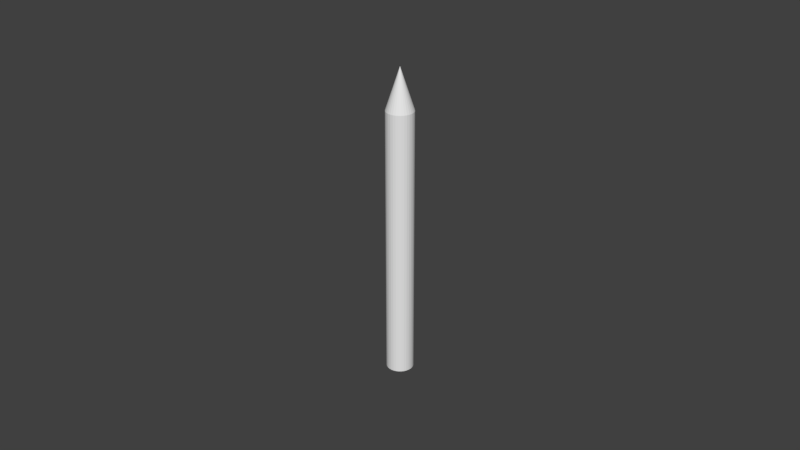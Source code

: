 # Source: Marker.blend  (saved by Blender 2.78.0; exported with 4.5.12 LTS)
import bpy
from mathutils import Matrix  # noqa: F401  (used for matrix-valued properties, if any)

bpy.ops.wm.read_factory_settings(use_empty=True)
scene = bpy.context.scene
scene.name = 'Scene'

# ---- collections
col_collection_1 = bpy.data.collections.new('Collection 1'); scene.collection.children.link(col_collection_1)

# ---- world
world_world = bpy.data.worlds.new('World'); scene.world = world_world
world_world.color = (0.05088, 0.05088, 0.05088)
world_world.use_sun_shadow = False
world_world.sun_shadow_jitter_overblur = 0.0
world_world.cycles.sampling_method = 'MANUAL'

# ---- meshes
me_cone = bpy.data.meshes.new('Cone')
me_cone.from_pydata([(-3.227e-10, 0.004214, -0.01316), (0.0008222, 0.004133, -0.01316), (0.001613, 0.003894, -0.01316), (0.002341, 0.003504, -0.01316), (0.00298, 0.00298, -0.01316), (0.003504, 0.002341, -0.01316), (0.003894, 0.001613, -0.01316), (0.004133, 0.0008222, -0.01316), (0.004214, -2.73e-09, -0.01316), (1.778e-10, -1.847e-09, -0.0002405), (0.004133, -0.0008222, -0.01316), (0.003894, -0.001613, -0.01316), (0.003504, -0.002341, -0.01316), (0.00298, -0.00298, -0.01316), (0.002341, -0.003504, -0.01316), (0.001613, -0.003894, -0.01316), (0.0008222, -0.004133, -0.01316), (-1.696e-09, -0.004214, -0.01316), (-0.0008222, -0.004133, -0.01316), (-0.001613, -0.003894, -0.01316), (-0.002341, -0.003504, -0.01316), (-0.00298, -0.00298, -0.01316), (-0.003504, -0.002341, -0.01316), (-0.003894, -0.001613, -0.01316), (-0.004133, -0.0008222, -0.01316), (-0.004214, 1.021e-09, -0.01316), (-0.004133, 0.0008222, -0.01316), (-0.003894, 0.001613, -0.01316), (-0.003504, 0.002341, -0.01316), (-0.00298, 0.00298, -0.01316), (-0.002341, 0.003504, -0.01316), (-0.001613, 0.003894, -0.01316), (-0.0008222, 0.004133, -0.01316), (-3.227e-10, 0.004214, -0.09758), (0.0008222, 0.004133, -0.09758), (0.001613, 0.003894, -0.09758), (0.002341, 0.003504, -0.09758), (0.00298, 0.00298, -0.09758), (0.003504, 0.002341, -0.09758), (0.003894, 0.001613, -0.09758), (0.004133, 0.0008222, -0.09758), (0.004214, -2.73e-09, -0.09758), (0.004133, -0.0008222, -0.09758), (0.003894, -0.001613, -0.09758), (0.003504, -0.002341, -0.09758), (0.00298, -0.00298, -0.09758), (0.002341, -0.003504, -0.09758), (0.001613, -0.003894, -0.09758), (0.0008222, -0.004133, -0.09758), (-1.696e-09, -0.004214, -0.09758), (-0.0008222, -0.004133, -0.09758), (-0.001613, -0.003894, -0.09758), (-0.002341, -0.003504, -0.09758), (-0.00298, -0.00298, -0.09758), (-0.003504, -0.002341, -0.09758), (-0.003894, -0.001613, -0.09758), (-0.004133, -0.0008222, -0.09758), (-0.004214, 1.021e-09, -0.09758), (-0.004133, 0.0008222, -0.09758), (-0.003894, 0.001613, -0.09758), (-0.003504, 0.002341, -0.09758), (-0.00298, 0.00298, -0.09758), (-0.002341, 0.003504, -0.09758), (-0.001613, 0.003894, -0.09758), (-0.0008222, 0.004133, -0.09758)], [], [(0, 9, 1), (1, 9, 2), (2, 9, 3), (3, 9, 4), (4, 9, 5), (5, 9, 6), (6, 9, 7), (7, 9, 8), (8, 9, 10), (10, 9, 11), (11, 9, 12), (12, 9, 13), (13, 9, 14), (14, 9, 15), (15, 9, 16), (16, 9, 17), (17, 9, 18), (18, 9, 19), (19, 9, 20), (20, 9, 21), (21, 9, 22), (22, 9, 23), (23, 9, 24), (24, 9, 25), (25, 9, 26), (26, 9, 27), (27, 9, 28), (28, 9, 29), (29, 9, 30), (30, 9, 31), (31, 9, 32), (32, 9, 0), (30, 31, 63, 62), (10, 11, 43, 42), (3, 4, 37, 36), (17, 18, 50, 49), (24, 25, 57, 56), (31, 32, 64, 63), (11, 12, 44, 43), (4, 5, 38, 37), (18, 19, 51, 50), (32, 0, 33, 64), (25, 26, 58, 57), (12, 13, 45, 44), (5, 6, 39, 38), (19, 20, 52, 51), (26, 27, 59, 58), (13, 14, 46, 45), (6, 7, 40, 39), (20, 21, 53, 52), (0, 1, 34, 33), (27, 28, 60, 59), (14, 15, 47, 46), (7, 8, 41, 40), (21, 22, 54, 53), (28, 29, 61, 60), (1, 2, 35, 34), (15, 16, 48, 47), (22, 23, 55, 54), (29, 30, 62, 61), (8, 10, 42, 41), (2, 3, 36, 35), (16, 17, 49, 48), (23, 24, 56, 55), (33, 34, 35, 36, 37, 38, 39, 40, 41, 42, 43, 44, 45, 46, 47, 48, 49, 50, 51, 52, 53, 54, 55, 56, 57, 58, 59, 60, 61, 62, 63, 64)])
_k = set([(0, 1), (0, 32), (1, 2), (2, 3), (3, 4), (4, 5), (5, 6), (6, 7), (7, 8), (8, 10), (10, 11), (11, 12), (12, 13), (13, 14), (14, 15), (15, 16), (16, 17), (17, 18), (18, 19), (19, 20), (20, 21), (21, 22), (22, 23), (23, 24), (24, 25), (25, 26), (26, 27), (27, 28), (28, 29), (29, 30), (30, 31), (31, 32), (33, 34), (33, 64), (34, 35), (35, 36), (36, 37), (37, 38), (38, 39), (39, 40), (40, 41), (41, 42), (42, 43), (43, 44), (44, 45), (45, 46), (46, 47), (47, 48), (48, 49), (49, 50), (50, 51), (51, 52), (52, 53), (53, 54), (54, 55), (55, 56), (56, 57), (57, 58), (58, 59), (59, 60), (60, 61), (61, 62), (62, 63), (63, 64)])
me_cone.attributes.new('sharp_edge', 'BOOLEAN', 'EDGE').data.foreach_set('value', [ (min(e.vertices), max(e.vertices)) in _k for e in me_cone.edges])
me_cone.use_remesh_preserve_volume = False
me_cone.use_remesh_preserve_attributes = False
me_cone.use_mirror_vertex_groups = False
me_cone.update()

# ---- objects
ob_marker = bpy.data.objects.new('Marker', me_cone)

# ---- transforms, parenting, visibility, modifiers, constraints
ob_marker.location = (0.0, 0.0, 0.0)
ob_marker.lineart.crease_threshold = 0.0

# ---- collection membership
col_collection_1.objects.link(ob_marker)

# ---- scene / render settings (as saved in the file)
scene.frame_start = 1; scene.frame_end = 250; scene.frame_set(26)
scene.render.engine = 'BLENDER_EEVEE_NEXT'
scene.render.resolution_percentage = 50
scene.render.dither_intensity = 0.0
scene.cycles.use_denoising = False
scene.cycles.samples = 128
scene.cycles.sampling_pattern = 'TABULATED_SOBOL'
scene.cycles.light_sampling_threshold = 0.0
scene.cycles.use_adaptive_sampling = False
scene.cycles.use_light_tree = False
scene.cycles.blur_glossy = 0.0
scene.cycles.sample_clamp_indirect = 0.0
scene.view_settings.view_transform = 'Standard'
bpy.context.view_layer.update()

# ---- added for rendering (the .blend has no active camera and no usable light): camera, sun
cam_auto = bpy.data.cameras.new('AutoCamera')
cam_auto.lens = 50.0
cam_auto.sensor_width = 36.0
cam_auto.clip_end = 1000.0
ob_auto_camera = bpy.data.objects.new('AutoCamera', cam_auto)
scene.collection.objects.link(ob_auto_camera)
ob_auto_camera.location = (0.185045, -0.222054, 0.0991246)
ob_auto_camera.rotation_euler = (1.09748, -7.21219e-08, 0.694738)
scene.camera = ob_auto_camera
light_auto_sun = bpy.data.lights.new('AutoSun', 'SUN')
light_auto_sun.energy = 3.0
light_auto_sun.angle = 0.0523599
ob_auto_sun = bpy.data.objects.new('AutoSun', light_auto_sun)
scene.collection.objects.link(ob_auto_sun)
ob_auto_sun.rotation_euler = (0.872665, 0.174533, 0.523599)
bpy.context.view_layer.update()
